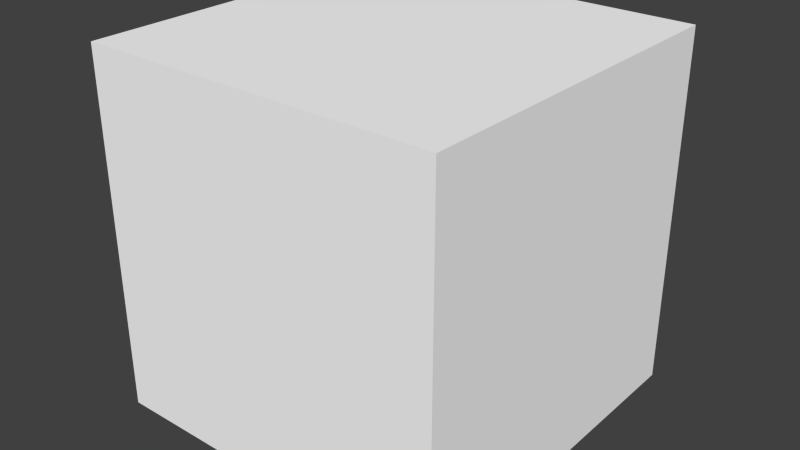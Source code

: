 # Source: tnt.blend  (saved by Blender 2.70.5; exported with 4.5.12 LTS)
import bpy
from mathutils import Matrix  # noqa: F401  (used for matrix-valued properties, if any)

bpy.ops.wm.read_factory_settings(use_empty=True)
scene = bpy.context.scene
scene.name = 'Scene'

# ---- collections
col_collection_1 = bpy.data.collections.new('Collection 1'); scene.collection.children.link(col_collection_1)

# ---- materials (node trees are filled in below, after node groups)
mat_colobotmesh_mat_1 = bpy.data.materials.new('ColobotMesh_mat_1')
mat_colobotmesh_mat_1.alpha_threshold = 0.0
mat_colobotmesh_mat_1.use_transparent_shadow = False
mat_colobotmesh_mat_1.diffuse_color = (1.0, 1.0, 1.0, 1.0)
mat_colobotmesh_mat_1.specular_color = (0.0, 0.0, 0.0)
mat_colobotmesh_mat_1.roughness = 0.5

# ---- material node trees

# ---- world
world_world = bpy.data.worlds.new('World'); scene.world = world_world
world_world.color = (0.05088, 0.05088, 0.05088)
world_world.use_sun_shadow = False
world_world.sun_shadow_jitter_overblur = 0.0
world_world.cycles.sampling_method = 'MANUAL'
world_world.cycles.sample_map_resolution = 256

# ---- meshes
me_colobotmesh = bpy.data.meshes.new('ColobotMesh_')
me_colobotmesh.from_pydata([(-0.9927, 2.016, -0.9875), (1.009, 2.016, 1.014), (-0.9927, 2.016, 1.014), (-0.9927, 0.002747, 1.014), (1.009, 0.002747, 1.014), (1.009, 2.016, -0.9875), (1.009, 0.002747, -0.9875), (-0.9927, 0.002747, -0.9875)], [], [(1, 2, 3), (3, 4, 1), (5, 6, 7), (7, 0, 5), (6, 4, 3), (3, 7, 6), (5, 1, 4), (4, 6, 5), (0, 2, 1), (1, 5, 0), (7, 3, 2), (2, 0, 7)])
_uv = me_colobotmesh.uv_layers.new(name='UV_1')
_uv.uv.foreach_set('vector', [0.877, 0.5879, 0.998, 0.5879, 0.998, 0.4668, 0.998, 0.4668, 0.877, 0.4668, 0.877, 0.5879, 0.998, 0.5879, 0.998, 0.4668, 0.877, 0.4668, 0.877, 0.4668, 0.877, 0.5879, 0.998, 0.5879, 0.998, 0.3418, 0.998, 0.4629, 0.877, 0.4629, 0.877, 0.4629, 0.877, 0.3418, 0.998, 0.3418, 0.877, 0.5879, 0.998, 0.5879, 0.998, 0.4668, 0.998, 0.4668, 0.877, 0.4668, 0.877, 0.5879, 0.877, 0.3418, 0.877, 0.4629, 0.998, 0.4629, 0.998, 0.4629, 0.998, 0.3418, 0.877, 0.3418, 0.998, 0.4668, 0.877, 0.4668, 0.877, 0.5879, 0.877, 0.5879, 0.998, 0.5879, 0.998, 0.4668])
_uv.active_render = True
_uv = me_colobotmesh.uv_layers.new(name='UV_2')
_uv.uv.foreach_set('vector', [1.0, 0.6968, 0.5, 0.3032, 0.5, 0.6968, 0.5, 0.6968, 1.0, 0.3032, 1.0, 0.6968, 0.5, 0.6968, 0.5, 0.3032, 0.0, 0.6968, 0.0, 0.6968, 0.0, 0.3032, 0.5, 0.6968, 0.5, 0.3032, 1.0, 0.3032, 0.5, 0.6968, 0.5, 0.6968, 0.0, 0.6968, 0.5, 0.3032, 0.5, 0.6968, 1.0, 0.6968, 1.0, 0.3032, 1.0, 0.3032, 0.5, 0.3032, 0.5, 0.6968, 0.0, 0.3032, 0.5, 0.3032, 1.0, 0.6968, 1.0, 0.6968, 0.5, 0.6968, 0.0, 0.3032, 0.0, 0.6968, 0.5, 0.6968, 0.5, 0.3032, 0.5, 0.3032, 0.0, 0.3032, 0.0, 0.6968])
me_colobotmesh.materials.append(mat_colobotmesh_mat_1)
me_colobotmesh.use_remesh_preserve_volume = False
me_colobotmesh.use_remesh_preserve_attributes = False
me_colobotmesh.use_mirror_vertex_groups = False
me_colobotmesh.update()

# ---- objects
ob_colobotmesh_1 = bpy.data.objects.new('ColobotMesh_1', me_colobotmesh)

# ---- transforms, parenting, visibility, modifiers, constraints
ob_colobotmesh_1.location = (0.0, 0.0, 0.0)
ob_colobotmesh_1.rotation_euler = (1.571, 0.0, 0.0)
ob_colobotmesh_1.lineart.crease_threshold = 0.0

# ---- collection membership
col_collection_1.objects.link(ob_colobotmesh_1)

# ---- scene / render settings (as saved in the file)
scene.frame_start = 1; scene.frame_end = 250; scene.frame_set(1)
scene.render.engine = 'BLENDER_EEVEE_NEXT'
scene.render.resolution_percentage = 50
scene.render.dither_intensity = 0.0
scene.cycles.use_denoising = False
scene.cycles.samples = 10
scene.cycles.sampling_pattern = 'TABULATED_SOBOL'
scene.cycles.light_sampling_threshold = 0.0
scene.cycles.use_adaptive_sampling = False
scene.cycles.use_light_tree = False
scene.cycles.blur_glossy = 0.0
scene.cycles.volume_bounces = 1
scene.cycles.pixel_filter_type = 'GAUSSIAN'
scene.cycles.sample_clamp_indirect = 0.0
scene.view_settings.view_transform = 'Standard'
bpy.context.view_layer.update()

# ---- added for rendering (the .blend has no active camera and no usable light): camera, sun
cam_auto = bpy.data.cameras.new('AutoCamera')
cam_auto.lens = 50.0
cam_auto.sensor_width = 36.0
cam_auto.clip_end = 1000.0
ob_auto_camera = bpy.data.objects.new('AutoCamera', cam_auto)
scene.collection.objects.link(ob_auto_camera)
ob_auto_camera.location = (3.2216, -3.86955, 3.58021)
ob_auto_camera.rotation_euler = (1.09748, -7.21219e-08, 0.694738)
scene.camera = ob_auto_camera
light_auto_sun = bpy.data.lights.new('AutoSun', 'SUN')
light_auto_sun.energy = 3.0
light_auto_sun.angle = 0.0523599
ob_auto_sun = bpy.data.objects.new('AutoSun', light_auto_sun)
scene.collection.objects.link(ob_auto_sun)
ob_auto_sun.rotation_euler = (0.872665, 0.174533, 0.523599)
bpy.context.view_layer.update()
